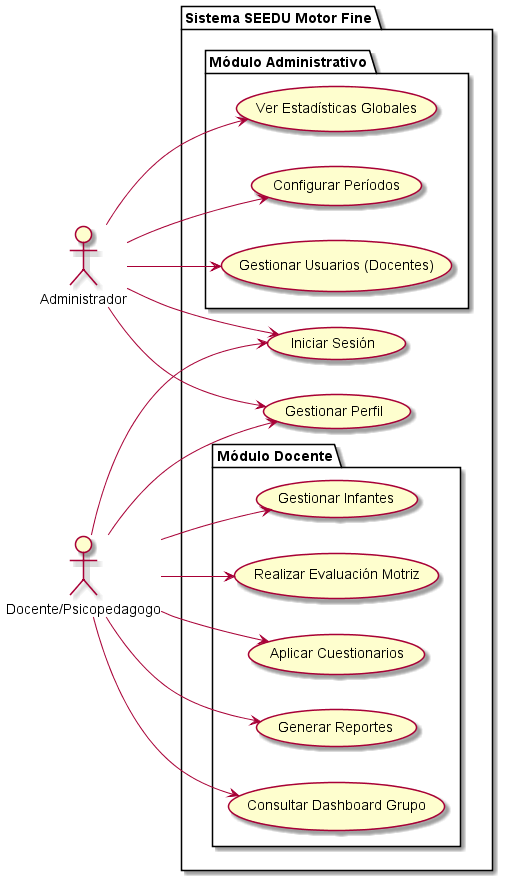

The diagram above was rendered by PlantUML. Its source (embedded in the PNG):
@startuml
left to right direction
actor "Administrador" as admin
actor "Docente/Psicopedagogo" as docente

package "Sistema SEEDU Motor Fine" {
  usecase "Iniciar Sesión" as UC1
  usecase "Gestionar Perfil" as UC2
  
  package "Módulo Administrativo" {
    usecase "Gestionar Usuarios (Docentes)" as UC_Admin1
    usecase "Ver Estadísticas Globales" as UC_Admin2
    usecase "Configurar Períodos" as UC_Admin3
  }

  package "Módulo Docente" {
    usecase "Gestionar Infantes" as UC_Doc1
    usecase "Realizar Evaluación Motriz" as UC_Doc2
    usecase "Aplicar Cuestionarios" as UC_Doc3
    usecase "Generar Reportes" as UC_Doc4
    usecase "Consultar Dashboard Grupo" as UC_Doc5
  }
}

admin --> UC1
admin --> UC2
admin --> UC_Admin1
admin --> UC_Admin2
admin --> UC_Admin3

docente --> UC1
docente --> UC2
docente --> UC_Doc1
docente --> UC_Doc2
docente --> UC_Doc3
docente --> UC_Doc4
docente --> UC_Doc5
@enduml